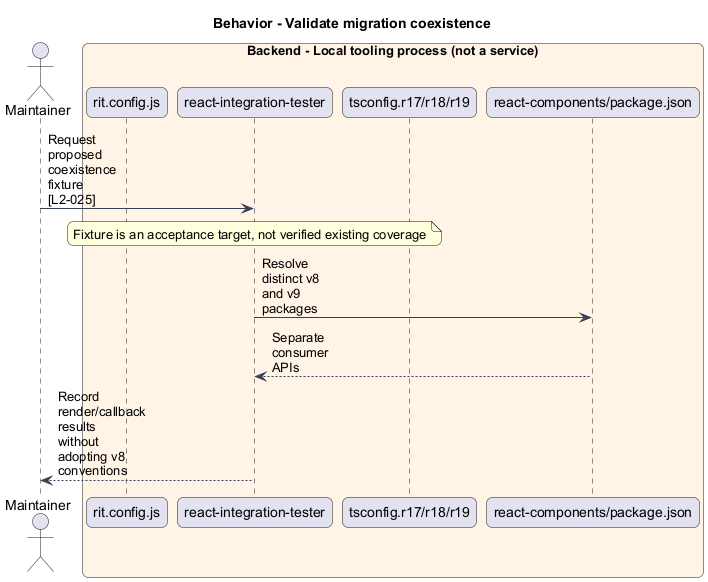

The diagram above was rendered by PlantUML. Its source (embedded in the PNG):
@startuml
skinparam backgroundColor #FFFFFF
skinparam shadowing false
skinparam roundcorner 12
skinparam defaultFontName Arial
skinparam ArrowColor #344054
skinparam rectangle {
 BorderColor #344054
 FontColor #101828
}
skinparam package {
 BorderColor #667085
 FontColor #101828
 BackgroundColor #F9FAFB
}
skinparam maxMessageSize 80
title Behavior - Validate migration coexistence
actor "Maintainer" as actor
box "Backend - Local tooling process (not a service)" #FFF4E5
participant "rit.config.js" as matrix
participant "react-integration-tester" as runner
participant "tsconfig.r17/r18/r19" as types
participant "react-components/package.json" as metadata
end box
actor -> runner : Request proposed coexistence fixture [L2-025]
note over runner : Fixture is an acceptance target, not verified existing coverage
runner -> metadata : Resolve distinct v8 and v9 packages
metadata --> runner : Separate consumer APIs
runner --> actor : Record render/callback results without adopting v8 conventions
@enduml